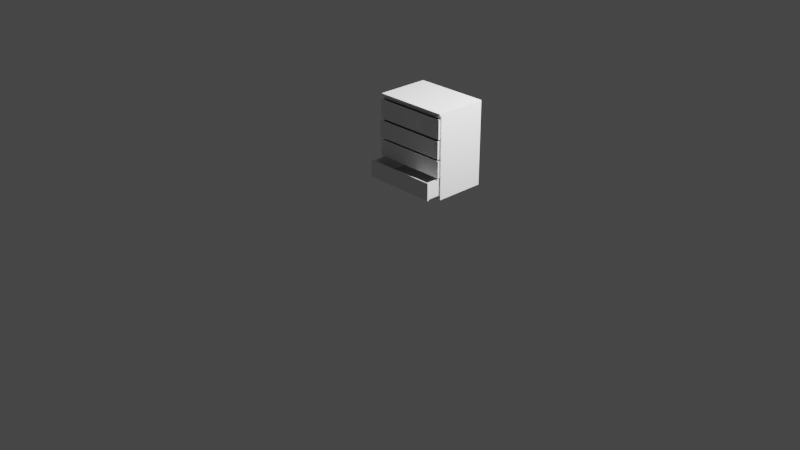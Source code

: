 # Source: untitled.blend  (saved by Blender 3.3.6; exported with 4.5.12 LTS)
import bpy
from mathutils import Matrix  # noqa: F401  (used for matrix-valued properties, if any)

bpy.ops.wm.read_factory_settings(use_empty=True)
scene = bpy.context.scene
scene.name = 'Scene'

# ---- collections
col_collection = bpy.data.collections.new('Collection'); scene.collection.children.link(col_collection)

# ---- materials (node trees are filled in below, after node groups)
mat_material_001 = bpy.data.materials.new('Material.001')
mat_material_001.use_transparent_shadow = False

# ---- material node trees
mat_material_001.use_nodes = True; mat_material_001.node_tree.nodes.clear()
_N = mat_material_001.node_tree.nodes; _L = mat_material_001.node_tree.links
n0 = _N.new('ShaderNodeBsdfPrincipled'); n0.name = 'Principled BSDF'; n0.location = (10, 300)
n0.distribution = 'GGX'
n0.subsurface_method = 'RANDOM_WALK_SKIN'
n0.inputs[3].default_value = 1.45
n0.inputs[27].default_value = (0.0, 0.0, 0.0, 1.0)
n0.inputs[28].default_value = 1.0
n1 = _N.new('ShaderNodeOutputMaterial'); n1.name = 'Material Output'; n1.location = (300, 300)
_L.new(n0.outputs[0], n1.inputs[0])
n1.is_active_output = True

# ---- world
world_world = bpy.data.worlds.new('World'); scene.world = world_world
world_world.use_nodes = True; world_world.node_tree.nodes.clear()
_N = world_world.node_tree.nodes; _L = world_world.node_tree.links
n0 = _N.new('ShaderNodeOutputWorld'); n0.name = 'World Output'; n0.location = (300, 300)
n1 = _N.new('ShaderNodeBackground'); n1.name = 'Background'; n1.location = (10, 300)
n1.inputs[0].default_value = (0.05088, 0.05088, 0.05088, 1.0)
_L.new(n1.outputs[0], n0.inputs[0])
n0.is_active_output = True
world_world.color = (0.05088, 0.05088, 0.05088)
world_world.use_sun_shadow = False
world_world.sun_shadow_jitter_overblur = 0.0

# ---- cameras
cam_camera = bpy.data.cameras.new('Camera')
cam_camera.clip_end = 100.0
cam_camera.ortho_scale = 7.314

# ---- lights
light_light = bpy.data.lights.new('Light', 'POINT')
light_light.transmission_factor = 0.0
light_light.energy = 1000.0
light_light.shadow_soft_size = 0.1
light_light.shadow_maximum_resolution = 0.006
light_light.use_absolute_resolution = True

# ---- meshes
me_drawer_cube_001 = bpy.data.meshes.new('Drawer_Cube.001')
me_drawer_cube_001.from_pydata([(0.8206, -0.000152, 0.5533), (0.8206, -0.000152, -0.5533), (0.8206, 1.779, -0.5533), (0.8206, 1.779, 0.5533), (-0.8184, 1.779, -0.5533), (-0.8184, 1.824, -0.5533), (0.8206, 1.824, -0.5533), (-0.8184, 1.779, 0.6002), (0.8206, 1.779, 0.6002), (0.8206, 1.824, 0.6002), (-0.8184, 1.824, 0.6002), (-0.8184, 1.779, 0.5533), (-0.7908, 1.779, 0.5533), (0.7932, 1.779, 0.5533), (0.7945, 1.254, 0.5468), (0.8095, 1.274, 0.5306), (0.8095, 0.8878, 0.5306), (0.7945, 0.8973, 0.5468), (0.7945, 0.8973, 0.5533), (0.7945, 1.254, 0.5533), (-0.7923, 0.09049, 0.5533), (0.7945, 0.09049, 0.5533), (0.7945, 0.09049, 0.5533), (-0.7923, 0.09049, 0.5533), (-0.8073, 0.01446, 0.5306), (-0.8073, 0.4511, 0.5306), (-0.7923, 0.4534, 0.5468), (-0.7923, 0.4534, 0.5533), (-0.8073, 1.274, 0.5306), (-0.8073, 0.837, 0.5306), (-0.8073, 0.01446, -0.5177), (-0.8073, 1.761, -0.5177), (-0.8073, 1.761, 0.5306), (0.7945, 1.301, 0.5533), (0.7945, 1.704, 0.5533), (0.8095, 1.761, 0.5306), (0.7945, 1.301, 0.5468), (0.8095, 1.761, -0.5177), (-0.8073, 0.8878, 0.5306), (0.8095, 0.01446, 0.5306), (0.8095, 0.01446, -0.5177), (0.8095, 0.4511, 0.5306), (0.7945, 0.4534, 0.5468), (0.7945, 0.4939, 0.5468), (0.7945, 0.8504, 0.5468), (0.7945, 0.4534, 0.5533), (0.7945, 0.4939, 0.5533), (0.7945, 0.8504, 0.5533), (-0.7923, 1.301, 0.5533), (-0.7923, 1.254, 0.5533), (-0.7923, 1.254, 0.5468), (-0.7923, 1.301, 0.5468), (-0.7923, 0.8973, 0.5533), (-0.7923, 0.8504, 0.5533), (-0.7923, 0.8504, 0.5468), (-0.7923, 0.8973, 0.5468), (-0.8184, -0.000152, -0.5533), (-0.7923, 1.704, 0.5449), (0.7945, 1.704, 0.5449), (0.7932, 1.779, 0.5449), (-0.7908, 1.779, 0.5449), (-0.8184, -0.000152, 0.5533), (-0.7923, 0.4939, 0.5468), (-0.7923, 0.4939, 0.5533), (0.7945, 0.4939, 0.5358), (-0.7923, 0.4939, 0.5358), (0.7945, 0.8973, 0.5358), (-0.7923, 0.8973, 0.5358), (0.7945, 1.301, 0.5358), (-0.7923, 1.301, 0.5358), (-0.7923, 0.4534, 0.5424), (0.7945, 0.4534, 0.5424), (-0.7923, 0.8504, 0.5424), (0.7945, 0.8504, 0.5424), (-0.7923, 1.254, 0.5424), (0.7945, 1.254, 0.5424), (-0.7923, 1.704, 0.5533), (0.7946, -0.000152, 0.5533), (0.7946, -0.000152, 0.5488), (-0.7915, -0.000152, 0.5488), (-0.7915, -0.000152, 0.5533), (0.7945, 0.09003, 0.5488), (-0.7923, 0.09049, 0.5488), (0.7945, 0.09003, 0.5533)], [], [(0, 1, 2, 3), (2, 4, 5, 6), (7, 8, 9, 10), (11, 12, 13, 3, 8, 7), (6, 9, 8, 3, 2), (10, 5, 4, 11, 7), (14, 15, 16, 17, 18, 19), (20, 21, 22, 23), (24, 25, 26, 27, 20), (28, 29, 25, 24, 30, 31, 32), (33, 34, 35, 15, 14, 36), (35, 32, 31, 37), (38, 29, 28), (24, 39, 40, 30), (37, 40, 39, 41, 16, 15, 35), (42, 43, 41), (44, 17, 16), (45, 46, 43, 42), (47, 18, 17, 44), (19, 33, 36, 14), (48, 49, 50, 51), (51, 50, 28), (52, 53, 54, 55), (49, 52, 55, 38, 28, 50), (44, 16, 41, 43, 46, 47), (31, 30, 40, 37), (2, 1, 56, 4), (57, 58, 59, 60), (42, 41, 39, 21, 45), (11, 4, 56, 61), (62, 26, 25), (63, 27, 26, 62), (36, 51, 50, 14), (17, 55, 54, 44), (43, 62, 26, 42), (62, 43, 64, 65), (55, 17, 66, 67), (51, 36, 68, 69), (42, 26, 70, 71), (44, 54, 72, 73), (14, 50, 74, 75), (10, 9, 6, 5), (53, 63, 62, 25, 29, 38, 55, 54), (13, 12, 60, 59), (34, 13, 59, 58), (12, 76, 57, 60), (77, 78, 79, 80, 61, 56, 1, 0), (80, 20, 27, 63, 53, 52, 49, 48, 76, 12, 11, 61), (78, 81, 82, 79), (20, 80, 79, 82), (23, 24, 20), (21, 39, 22), (20, 83, 77, 0, 3, 13, 34, 33, 19, 18, 47, 46, 45, 21), (77, 83, 81, 78)])
me_drawer_cube_001.polygons.foreach_set('use_smooth', [True] * 54)
_k = set([(0, 1), (0, 3), (0, 77), (1, 2), (1, 56), (2, 6), (3, 8), (3, 13), (4, 5), (4, 56), (5, 6), (5, 10), (6, 9), (7, 8), (7, 10), (7, 11), (8, 9), (9, 10), (11, 12), (11, 61), (12, 60), (12, 76), (13, 34), (13, 59), (14, 19), (14, 36), (14, 50), (15, 16), (15, 35), (16, 17), (16, 41), (16, 44), (17, 18), (17, 44), (17, 55), (18, 19), (18, 47), (19, 33), (20, 24), (20, 27), (20, 80), (21, 39), (21, 45), (24, 25), (24, 30), (25, 26), (25, 29), (25, 62), (26, 27), (26, 42), (26, 62), (27, 63), (28, 29), (28, 38), (28, 50), (29, 38), (30, 31), (30, 40), (31, 32), (31, 37), (33, 34), (33, 36), (35, 37), (36, 51), (37, 40), (38, 55), (39, 40), (39, 41), (41, 42), (41, 43), (42, 43), (42, 45), (43, 46), (43, 62), (44, 47), (44, 54), (45, 46), (46, 47), (48, 49), (49, 50), (49, 52), (50, 51), (52, 53), (52, 55), (53, 54), (53, 63), (54, 55), (56, 61), (57, 60), (58, 59), (59, 60), (61, 80), (62, 63), (77, 78), (77, 83), (78, 79), (78, 81), (79, 80), (79, 82)])
me_drawer_cube_001.attributes.new('sharp_edge', 'BOOLEAN', 'EDGE').data.foreach_set('value', [ (min(e.vertices), max(e.vertices)) in _k for e in me_drawer_cube_001.edges])
_uv = me_drawer_cube_001.uv_layers.new(name='UVMap')
_uv.uv.foreach_set('vector', [0.5065, 0.0, 0.7548, 0.000152, 0.7548, 0.3303, 0.5065, 0.3302, 0.7979, 0.3302, 0.7979, 0.0, 0.8042, 0.0, 0.8042, 0.3302, 0.7915, 0.3302, 0.7915, 0.0, 0.7979, 0.0, 0.7979, 0.3302, 0.7568, 0.3302, 0.7568, 0.3246, 0.7568, 0.005515, 0.7568, 0.0, 0.7675, 0.0, 0.7675, 0.3302, 0.9872, 0.998, 0.9872, 0.6606, 0.9936, 0.6606, 0.9936, 0.6743, 0.9936, 0.998, 0.9936, 0.9967, 0.9936, 0.6606, 1.0, 0.6606, 1.0, 0.9831, 1.0, 0.9967, 0.9924, 0.5603, 0.9882, 0.564, 0.9882, 0.4924, 0.9924, 0.4941, 0.9938, 0.4941, 0.9938, 0.5603, 0.0, 0.0, 0.0, 0.0, 0.0, 0.0, 0.0, 0.0, 0.752, 0.6606, 0.752, 0.7416, 0.7479, 0.742, 0.7464, 0.742, 0.7464, 0.6747, 0.752, 0.8943, 0.752, 0.8132, 0.752, 0.7416, 0.752, 0.6606, 0.9872, 0.6607, 0.9872, 0.9848, 0.752, 0.9847, 0.9938, 0.569, 0.9938, 0.6439, 0.9882, 0.6544, 0.9882, 0.564, 0.9924, 0.5603, 0.9924, 0.569, 0.2399, 0.6743, 0.2399, 1.0, 0.0, 1.0, 0.0, 0.6743, 0.0, 0.0, 0.0, 0.0, 0.0, 0.0, 0.5065, 0.9863, 0.5065, 0.6606, 0.7464, 0.6606, 0.7464, 0.9863, 0.7539, 0.6545, 0.7539, 0.3304, 0.9882, 0.3303, 0.9882, 0.4113, 0.9882, 0.4924, 0.9882, 0.564, 0.9882, 0.6544, 0.9924, 0.4118, 0.9924, 0.4193, 0.9882, 0.4113, 0.9924, 0.4854, 0.9924, 0.4941, 0.9882, 0.4924, 0.9938, 0.4118, 0.9938, 0.4193, 0.9924, 0.4193, 0.9924, 0.4118, 0.9938, 0.4854, 0.9938, 0.4941, 0.9924, 0.4941, 0.9924, 0.4854, 0.9938, 0.5603, 0.9938, 0.569, 0.9924, 0.569, 0.9924, 0.5603, 0.7464, 0.8993, 0.7464, 0.8906, 0.7479, 0.8906, 0.7479, 0.8993, 0.7479, 0.8993, 0.7479, 0.8906, 0.752, 0.8943, 0.7464, 0.8244, 0.7464, 0.8157, 0.7479, 0.8157, 0.7479, 0.8244, 0.7464, 0.8906, 0.7464, 0.8244, 0.7479, 0.8244, 0.752, 0.8226, 0.752, 0.8943, 0.7479, 0.8906, 0.9924, 0.4854, 0.9882, 0.4924, 0.9882, 0.4113, 0.9924, 0.4193, 0.9938, 0.4193, 0.9938, 0.4854, 0.5019, 0.986, 0.2533, 0.986, 0.2533, 0.6603, 0.5019, 0.6603, 0.0, 0.3442, 0.2505, 0.3442, 0.2505, 0.6743, 0.0, 0.6743, 0.7782, 0.0, 0.7782, 0.3196, 0.7675, 0.3194, 0.7675, 0.000305, 0.9924, 0.4118, 0.9882, 0.4113, 0.9882, 0.3303, 0.9938, 0.3444, 0.9938, 0.4118, 0.7539, 0.6605, 0.5065, 0.6606, 0.5065, 0.3304, 0.7539, 0.3303, 0.7479, 0.7496, 0.7479, 0.742, 0.752, 0.7416, 0.7464, 0.7496, 0.7464, 0.742, 0.7479, 0.742, 0.7479, 0.7496, 0.7915, 0.0, 0.7915, 0.3196, 0.7849, 0.3196, 0.7849, 0.0, 0.7782, 0.3196, 0.7782, 0.0, 0.7849, 0.0, 0.7849, 0.3196, 0.81, 0.0, 0.81, 0.3196, 0.8042, 0.3196, 0.8042, 0.0, 0.81, 0.3196, 0.81, 0.0, 0.8125, 0.0, 0.8125, 0.3196, 0.2505, 0.6638, 0.2505, 0.3442, 0.253, 0.3442, 0.253, 0.6638, 0.5019, 0.98, 0.5019, 0.6603, 0.5044, 0.6603, 0.5044, 0.98, 0.5055, 0.6603, 0.5055, 0.98, 0.5045, 0.98, 0.5045, 0.6603, 0.253, 0.6638, 0.253, 0.9834, 0.252, 0.9834, 0.252, 0.6638, 0.5065, 0.6603, 0.5065, 0.98, 0.5055, 0.98, 0.5055, 0.6603, 0.5214, 0.04935, 0.5214, 0.3026, 0.1772, 0.3026, 0.1772, 0.04935, 0.7464, 0.8157, 0.7464, 0.7496, 0.7479, 0.7496, 0.752, 0.7416, 0.752, 0.8132, 0.752, 0.8226, 0.7479, 0.8244, 0.7479, 0.8157, 0.7568, 0.005515, 0.7568, 0.3246, 0.7548, 0.3246, 0.7548, 0.005515, 0.7483, 0.9849, 0.7483, 0.9988, 0.7464, 0.9988, 0.7464, 0.9848, 0.5036, 0.9939, 0.5036, 0.98, 0.5055, 0.98, 0.5055, 0.9939, 0.5065, 0.005233, 0.5065, 0.005233, 0.5065, 0.3247, 0.5065, 0.3247, 0.5065, 0.3302, 0.2533, 0.3302, 0.2533, 0.0, 0.5065, 0.0, 0.5024, 0.6603, 0.5025, 0.6435, 0.5025, 0.5762, 0.5025, 0.5686, 0.5025, 0.5025, 0.5025, 0.4938, 0.5025, 0.4276, 0.5025, 0.4189, 0.5025, 0.3441, 0.5023, 0.3302, 0.5065, 0.3302, 0.5065, 0.6603, 0.2573, 0.6603, 0.2573, 0.6436, 0.5025, 0.6435, 0.5024, 0.6603, 0.5025, 0.6435, 0.5024, 0.6603, 0.5024, 0.6603, 0.5025, 0.6435, 0.7464, 0.6747, 0.752, 0.6606, 0.7464, 0.6747, 0.9938, 0.3444, 0.9882, 0.3303, 0.9938, 0.3444, 0.5025, 0.6435, 0.2573, 0.6436, 0.2573, 0.6603, 0.2533, 0.6603, 0.2533, 0.3302, 0.2575, 0.3302, 0.2573, 0.3441, 0.2573, 0.4189, 0.2573, 0.4276, 0.2573, 0.4938, 0.2573, 0.5025, 0.2573, 0.5686, 0.2573, 0.5762, 0.2573, 0.6435, 0.2573, 0.6603, 0.2573, 0.6436, 0.2573, 0.6436, 0.2573, 0.6603])
me_drawer_cube_001.materials.append(mat_material_001)
me_drawer_cube_001.update()
me_drawer_cube_001.normals_split_custom_set([tuple(v) for v in zip(*[iter([1.0, 0.0, 0.0, 1.0, 0.0, 0.0, 1.0, -5.743e-07, 0.0, 1.0, -7.658e-07, 0.0, 0.0, 0.0, -1.0, 0.0, 0.0, -1.0, 0.0, 0.0, -1.0, 0.0, 0.0, -1.0, 0.0, 0.0, 1.0, 0.0, 0.0, 1.0, 0.0, 0.0, 1.0, 0.0, 0.0, 1.0, 0.0, -1.0, -3.101e-06, 0.0, -1.0, -2.067e-06, 0.0, -1.0, -2.067e-06, 0.0, -1.0, -3.101e-06, 0.0, -1.0, -3.101e-06, 0.0, -1.0, -3.101e-06, 1.0, -1.149e-06, 0.0, 1.0, -1.149e-06, 0.0, 1.0, -1.149e-06, 0.0, 1.0, -7.658e-07, 0.0, 1.0, -5.743e-07, 0.0, -1.0, -7.179e-07, 0.0, -1.0, -7.179e-07, 0.0, -1.0, -3.59e-07, 0.0, -1.0, -4.786e-07, 0.0, -1.0, -7.179e-07, 0.0, -0.8297, 0.003197, -0.5582, -0.8316, 0.0007116, -0.5554, -0.8321, 4.631e-08, -0.5546, -0.8321, 4.631e-08, -0.5546, -0.8321, 4.631e-08, -0.5546, -0.8321, 4.631e-08, -0.5546, -1.396e-10, 0.0, 1.0, -4.234e-07, 0.0, 1.0, 0.0, 0.0, 1.0, 0.0, 0.0, 1.0, 0.8353, -0.004525, -0.5498, 0.8353, -0.004525, -0.5498, 0.8353, -0.004525, -0.5498, 0.8353, -0.004525, -0.5498, 0.8353, -0.004525, -0.5498, 1.0, 0.0, 0.0, 1.0, 0.0, 0.0, 1.0, 0.0, 0.0, 1.0, 0.0, 0.0, 1.0, 0.0, 0.0, 1.0, 0.0, 0.0, 1.0, 0.0, 0.0, -0.8292, 0.003924, -0.5589, -0.8292, 0.003924, -0.5589, -0.8292, 0.003924, -0.5589, -0.8316, 0.0007116, -0.5554, -0.8297, 0.003197, -0.5582, -0.8292, 0.003924, -0.5589, 0.0, -1.0, 0.0, 0.0, -1.0, 0.0, 0.0, -1.0, 0.0, 0.0, -1.0, 0.0, 0.0, 0.0, 1.0, 0.0, 0.0, 1.0, 0.0, 0.0, 1.0, 0.0, 1.0, 0.0, 0.0, 1.0, 0.0, 0.0, 1.0, 0.0, 0.0, 1.0, 0.0, -1.0, 0.0, 0.0, -1.0, 0.0, 0.0, -1.0, 0.0, 0.0, -1.0, 0.0, 0.0, -1.0, 0.0, 0.0, -1.0, 0.0, 0.0, -1.0, 0.0, 0.0, -0.7337, 0.0, -0.6795, -0.7337, 0.0, -0.6795, -0.7337, 0.0, -0.6795, -0.7337, 0.0, -0.6795, -0.7337, 0.0, -0.6795, -0.7337, 0.0, -0.6795, -1.0, 0.0, 0.0, -1.0, 0.0, 0.0, -1.0, 0.0, 0.0, -1.0, 0.0, 0.0, -1.0, 0.0, 0.0, -1.0, 0.0, 0.0, -1.0, 0.0, 0.0, -1.0, 0.0, 0.0, -1.0, 0.0, 0.0, -1.0, 0.0, 0.0, -1.0, 0.0, 0.0, -1.0, 0.0, 0.0, 1.0, 0.0, 0.0, 1.0, 0.0, 0.0, 1.0, 0.0, 0.0, 1.0, 0.0, 0.0, 0.7337, 0.0, -0.6795, 0.7337, 0.0, -0.6795, 0.7337, 0.0, -0.6795, 1.0, 0.0, 0.0, 1.0, 0.0, 0.0, 1.0, 0.0, 0.0, 1.0, 0.0, 0.0, 0.8321, 0.0, -0.5546, 0.8321, 0.0, -0.5546, 0.8321, 0.0, -0.5546, 0.8321, 0.0, -0.5546, 0.8321, 0.0, -0.5546, 0.8321, 0.0, -0.5546, -0.8275, 4.391e-08, -0.5615, -0.8275, 4.391e-08, -0.5615, -0.8275, 4.391e-08, -0.5615, -0.8275, 4.391e-08, -0.5615, -0.8275, 4.391e-08, -0.5615, -0.8275, 4.391e-08, -0.5615, 0.0, 0.0, 1.0, 0.0, 0.0, 1.0, 0.0, 0.0, 1.0, 0.0, 0.0, 1.0, 0.0, 0.0, -1.0, 0.0, 0.0, -1.0, 0.0, 0.0, -1.0, 0.0, 0.0, -1.0, 0.0, 0.0, 1.0, 0.0, 0.0, 1.0, 0.0, 0.0, 1.0, 0.0, 0.0, 1.0, -0.8353, -0.004525, -0.5498, -0.8353, -0.004525, -0.5498, -0.8353, -0.004525, -0.5498, -0.8353, -0.004525, -0.5498, -0.8353, -0.004525, -0.5498, -1.0, -4.786e-07, 0.0, -1.0, -3.59e-07, 0.0, -1.0, 0.0, 0.0, -1.0, 0.0, 0.0, 0.7337, 0.0, -0.6795, 0.7337, 0.0, -0.6795, 0.7337, 0.0, -0.6795, 1.0, 0.0, 0.0, 1.0, 0.0, 0.0, 1.0, 0.0, 0.0, 1.0, 0.0, 0.0, 0.0, 0.0, 1.0, 0.0, 0.0, 1.0, 0.0, 0.0, 1.0, 0.0, 0.0, 1.0, 0.0, 0.0, 1.0, 0.0, 0.0, 1.0, 0.0, 0.0, 1.0, 0.0, 0.0, 1.0, 0.0, 0.0, 1.0, 0.0, 0.0, 1.0, 0.0, 0.0, 1.0, 0.0, 0.0, 1.0, 0.0, 1.0, 0.0, 0.0, 1.0, 0.0, 0.0, 1.0, 0.0, 0.0, 1.0, 0.0, 0.0, 1.0, 0.0, 0.0, 1.0, 0.0, 0.0, 1.0, 0.0, 0.0, 1.0, 0.0, 6.762e-07, 1.0, 0.0, 6.762e-07, 1.0, 0.0, 6.762e-07, 1.0, 0.0, 6.762e-07, 1.0, 0.0, 0.0, -1.0, 0.0, 0.0, -1.0, 0.0, 0.0, -1.0, 0.0, 0.0, -1.0, 0.0, 0.0, -1.0, 0.0, 0.0, -1.0, 0.0, 0.0, -1.0, 0.0, 0.0, -1.0, 0.0, 0.0, -1.0, 0.0, 0.0, -1.0, 0.0, 0.0, -1.0, 0.0, 0.0, -1.0, 0.0, 0.0, 1.0, 0.0, 0.0, 1.0, 0.0, 0.0, 1.0, 0.0, 0.0, 1.0, 0.0, 0.8235, 0.0, -0.5673, 0.8235, 0.0, -0.5673, 0.8235, 0.0, -0.5673, 0.8235, 0.0, -0.5673, 0.8235, 0.0, -0.5673, 0.8235, 0.0, -0.5673, 0.8235, 0.0, -0.5673, 0.8235, 0.0, -0.5673, 0.0, -1.0, -2.067e-06, 0.0, -1.0, -2.067e-06, 0.0, -1.0, 0.0, 0.0, -1.0, 0.0, -0.9999, -0.01648, 0.0, -0.9999, -0.01648, 0.0, -0.9999, -0.01648, 0.0, -0.9999, -0.01648, 0.0, 0.9998, -0.02021, 0.0, 0.9998, -0.02021, 0.0, 0.9998, -0.02021, 0.0, 0.9998, -0.02021, 0.0, 0.0, -1.0, 0.0, 0.0, -1.0, 0.0, 0.0, -1.0, 0.0, 0.0, -1.0, 0.0, 0.0, -1.0, 0.0, 0.0, -1.0, 0.0, 0.0, -1.0, 0.0, 0.0, -1.0, 0.0, 1.279e-06, 0.0, 1.0, 1.279e-06, 0.0, 1.0, 1.279e-06, 0.0, 1.0, 1.279e-06, 0.0, 1.0, 1.279e-06, 0.0, 1.0, 1.279e-06, 0.0, 1.0, 1.279e-06, 0.0, 1.0, 1.279e-06, 0.0, 1.0, 1.279e-06, 0.0, 1.0, 1.279e-06, 0.0, 1.0, 1.279e-06, 0.0, 1.0, 1.279e-06, 0.0, 1.0, -2.597e-08, 0.0, 1.0, -2.597e-08, 0.0, 1.0, -2.597e-08, 0.0, 1.0, -2.597e-08, 0.0, 1.0, 1.0, 0.008549, 0.0, 1.0, 0.008549, 0.0, 1.0, 0.008549, 0.0, 1.0, 0.008549, 0.0, 0.0, 0.0, 1.0, 0.0, 0.0, 1.0, -1.396e-10, 0.0, 1.0, -4.234e-07, 0.0, 1.0, 0.0, 0.0, 1.0, 0.0, 0.0, 1.0, -1.396e-10, 0.0, 1.0, -1.27e-06, 0.0, 1.0, -1.27e-06, 0.0, 1.0, -1.27e-06, 0.0, 1.0, -1.27e-06, 0.0, 1.0, -1.27e-06, 0.0, 1.0, -1.27e-06, 0.0, 1.0, -1.27e-06, 0.0, 1.0, -1.27e-06, 0.0, 1.0, -1.27e-06, 0.0, 1.0, -1.27e-06, 0.0, 1.0, -1.27e-06, 0.0, 1.0, -1.27e-06, 0.0, 1.0, -4.234e-07, 0.0, 1.0, -1.0, -0.00162, 0.0, -1.0, -0.00162, 0.0, -1.0, -0.00162, 0.0, -1.0, -0.00162, 0.0])] * 3)])
me_l_da_cube_002 = bpy.data.meshes.new('Låda_Cube.002')
me_l_da_cube_002.from_pydata([(-0.7866, 1.3, 0.588), (-0.7866, 1.696, 0.588), (-0.7866, 1.696, -0.4587), (-0.7866, 1.3, -0.4587), (0.7866, 1.696, -0.4587), (0.7866, 1.3, -0.4587), (0.7866, 1.3, 0.588), (0.7866, 1.696, 0.588), (0.8191, 1.697, 0.588), (0.8191, 1.299, 0.588), (0.7907, 1.299, 0.6248), (0.7907, 1.715, 0.6248), (-0.7907, 1.715, 0.6248), (-0.7907, 1.299, 0.6248), (0.7685, 1.696, 0.5833), (0.7685, 1.696, -0.4464), (0.7685, 1.308, -0.4464), (0.7685, 1.308, 0.5833), (0.8191, 1.299, 0.6248), (0.8191, 1.715, 0.6248), (-0.8191, 1.299, 0.6248), (-0.8191, 1.715, 0.6248), (-0.8191, 1.697, 0.588), (-0.8191, 1.299, 0.588), (-0.7685, 1.696, 0.5833), (-0.7685, 1.696, -0.4464), (-0.7685, 1.308, -0.4464), (-0.7685, 1.308, 0.5833)], [], [(0, 1, 2, 3), (3, 2, 4, 5), (6, 7, 8, 9), (10, 11, 12, 13), (0, 6, 10, 13), (7, 1, 12, 11), (14, 15, 16, 17), (3, 5, 6, 0), (5, 4, 7, 6), (11, 10, 18, 19), (9, 8, 19, 18), (20, 21, 22, 23), (10, 6, 9, 18), (13, 12, 21, 20), (1, 0, 23, 22), (7, 11, 19, 8), (12, 1, 22, 21), (0, 13, 20, 23), (24, 25, 2, 1), (25, 15, 4, 2), (15, 14, 7, 4), (14, 24, 1, 7), (16, 26, 27, 17), (25, 24, 27, 26), (24, 14, 17, 27), (15, 25, 26, 16)])
me_l_da_cube_002.polygons.foreach_set('use_smooth', [True] * 26)
_k = set([(0, 1), (0, 3), (0, 6), (0, 13), (0, 23), (1, 2), (1, 7), (1, 12), (1, 22), (2, 3), (2, 4), (3, 5), (4, 5), (4, 7), (5, 6), (6, 7), (6, 9), (6, 10), (7, 8), (7, 11), (8, 9), (8, 19), (9, 18), (10, 13), (10, 18), (11, 12), (11, 19), (12, 21), (13, 20), (14, 15), (14, 17), (14, 24), (15, 16), (15, 25), (16, 17), (16, 26), (17, 27), (18, 19), (20, 21), (20, 23), (21, 22), (22, 23), (24, 25), (24, 27), (25, 26), (26, 27)])
me_l_da_cube_002.attributes.new('sharp_edge', 'BOOLEAN', 'EDGE').data.foreach_set('value', [ (min(e.vertices), max(e.vertices)) in _k for e in me_l_da_cube_002.edges])
_uv = me_l_da_cube_002.uv_layers.new(name='UVMap')
_uv.uv.foreach_set('vector', [0.375, 0.008498, 0.625, 0.008498, 0.625, 0.25, 0.375, 0.25, 0.375, 0.25, 0.625, 0.25, 0.625, 0.5, 0.375, 0.5, 0.375, 0.7415, 0.625, 0.7415, 0.625, 0.7415, 0.375, 0.7415, 0.375, 0.75, 0.625, 0.75, 0.625, 1.0, 0.375, 1.0, 0.125, 0.7415, 0.375, 0.7415, 0.375, 0.75, 0.125, 0.75, 0.625, 0.7415, 0.875, 0.7415, 0.875, 0.75, 0.625, 0.75, 0.6279, 0.7386, 0.6279, 0.5029, 0.6279, 0.5029, 0.6279, 0.7386, 0.125, 0.5, 0.375, 0.5, 0.375, 0.7415, 0.125, 0.7415, 0.375, 0.5, 0.625, 0.5, 0.625, 0.7415, 0.375, 0.7415, 0.625, 0.75, 0.375, 0.75, 0.375, 0.75, 0.625, 0.75, 0.375, 0.7415, 0.625, 0.7415, 0.625, 0.75, 0.375, 0.75, 0.375, 0.0, 0.625, 0.0, 0.625, 0.008498, 0.375, 0.008498, 0.375, 0.75, 0.375, 0.7415, 0.375, 0.7415, 0.375, 0.75, 0.375, 1.0, 0.625, 1.0, 0.625, 1.0, 0.375, 1.0, 0.625, 0.008498, 0.375, 0.008498, 0.375, 0.008498, 0.625, 0.008498, 0.625, 0.7415, 0.625, 0.75, 0.625, 0.75, 0.625, 0.7415, 0.875, 0.75, 0.875, 0.7415, 0.875, 0.7415, 0.875, 0.75, 0.125, 0.7415, 0.125, 0.75, 0.125, 0.75, 0.125, 0.7415, 0.8721, 0.7386, 0.8721, 0.5029, 0.875, 0.5, 0.875, 0.7415, 0.8721, 0.5029, 0.6279, 0.5029, 0.625, 0.5, 0.875, 0.5, 0.6279, 0.5029, 0.6279, 0.7386, 0.625, 0.7415, 0.625, 0.5, 0.6279, 0.7386, 0.8721, 0.7386, 0.875, 0.7415, 0.625, 0.7415, 0.6279, 0.5029, 0.8721, 0.5029, 0.8721, 0.7386, 0.6279, 0.7386, 0.8721, 0.5029, 0.8721, 0.7386, 0.8721, 0.7386, 0.8721, 0.5029, 0.8721, 0.7386, 0.6279, 0.7386, 0.6279, 0.7386, 0.8721, 0.7386, 0.6279, 0.5029, 0.8721, 0.5029, 0.8721, 0.5029, 0.6279, 0.5029])
me_l_da_cube_002.materials.append(mat_material_001)
me_l_da_cube_002.update()
me_l_da_cube_002.normals_split_custom_set([tuple(v) for v in zip(*[iter([-1.0, 0.0, 0.0, -1.0, 0.0, 0.0, -1.0, 0.0, 0.0, -1.0, 0.0, 0.0, 0.0, 0.0, -1.0, 0.0, 0.0, -1.0, 0.0, 0.0, -1.0, 0.0, 0.0, -1.0, 0.0, 0.0, -1.0, 0.0, 0.0, -1.0, 0.0, 0.0, -1.0, 0.0, 0.0, -1.0, 0.0, 0.0, 1.0, 0.0, 0.0, 1.0, 0.0, 0.0, 1.0, 0.0, 0.0, 1.0, 0.0, -0.9996, -0.02776, 0.0, -0.9996, -0.02776, 0.0, -0.9996, -0.02776, 0.0, -0.9996, -0.02776, 0.0, 0.8915, -0.4529, 0.0, 0.8915, -0.4529, 0.0, 0.8915, -0.4529, 0.0, 0.8915, -0.4529, -1.0, 0.0, 0.0, -1.0, 0.0, 0.0, -1.0, 0.0, 0.0, -1.0, 0.0, 0.0, 0.0, -1.0, 0.0, 0.0, -1.0, 0.0, 0.0, -1.0, 0.0, 0.0, -1.0, 0.0, 1.0, 0.0, 0.0, 1.0, 0.0, 0.0, 1.0, 0.0, 0.0, 1.0, 0.0, 0.0, 0.0, 0.0, 1.0, 0.0, 0.0, 1.0, 0.0, 0.0, 1.0, 0.0, 0.0, 1.0, 1.0, 0.0, 0.0, 1.0, 0.0, 0.0, 1.0, 0.0, 0.0, 1.0, 0.0, 0.0, -1.0, 0.0, 0.0, -1.0, 0.0, 0.0, -1.0, 0.0, 0.0, -1.0, 0.0, 0.0, -0.01675, -0.9998, -0.01296, -0.01675, -0.9998, -0.01296, -0.01675, -0.9998, -0.01296, -0.01675, -0.9998, -0.01296, 0.0, 0.0, 1.0, 0.0, 0.0, 1.0, 0.0, 0.0, 1.0, 0.0, 0.0, 1.0, 0.0, 0.0, -1.0, 0.0, 0.0, -1.0, 0.0, 0.0, -1.0, 0.0, 0.0, -1.0, -0.01503, 0.8967, -0.4423, -0.01503, 0.8967, -0.4423, -0.01503, 0.8967, -0.4423, -0.01503, 0.8967, -0.4423, 0.01503, 0.8967, -0.4423, 0.01503, 0.8967, -0.4423, 0.01503, 0.8967, -0.4423, 0.01503, 0.8967, -0.4423, 0.01675, -0.9998, -0.01296, 0.01675, -0.9998, -0.01296, 0.01675, -0.9998, -0.01296, 0.01675, -0.9998, -0.01296, 0.0, 1.0, 0.0, 0.0, 1.0, 0.0, 0.0, 1.0, 0.0, 0.0, 1.0, 0.0, 0.0, 1.0, 0.0, 0.0, 1.0, 0.0, 0.0, 1.0, 0.0, 0.0, 1.0, 0.0, 0.0, 1.0, 0.0, 0.0, 1.0, 0.0, 0.0, 1.0, 0.0, 0.0, 1.0, 0.0, 0.0, 1.0, 0.0, 0.0, 1.0, 0.0, 0.0, 1.0, 0.0, 0.0, 1.0, 0.0, 0.0, 1.0, 0.0, 0.0, 1.0, 0.0, 0.0, 1.0, 0.0, 0.0, 1.0, 0.0, 1.0, 0.0, 0.0, 1.0, 0.0, 0.0, 1.0, 0.0, 0.0, 1.0, 0.0, 0.0, 0.0, 0.0, -1.0, 0.0, 0.0, -1.0, 0.0, 0.0, -1.0, 0.0, 0.0, -1.0, 0.0, 0.0, 1.0, 0.0, 0.0, 1.0, 0.0, 0.0, 1.0, 0.0, 0.0, 1.0])] * 3)])
me_l_da_001_cube_003 = bpy.data.meshes.new('Låda.001_Cube.003')
me_l_da_001_cube_003.from_pydata([(-0.7866, 0.8945, 0.6058), (-0.7866, 1.253, 0.6058), (-0.7866, 1.253, -0.441), (-0.7866, 0.8945, -0.441), (0.7866, 1.253, -0.441), (0.7866, 0.8945, -0.441), (0.7866, 0.8945, 0.6058), (0.7866, 1.253, 0.6058), (0.8191, 1.254, 0.6058), (0.8191, 0.8936, 0.6058), (0.7907, 0.8936, 0.6426), (0.7907, 1.27, 0.6426), (-0.7907, 1.27, 0.6426), (-0.7907, 0.8936, 0.6426), (0.7685, 1.253, 0.6011), (0.7685, 1.253, -0.4286), (0.7685, 0.9015, -0.4286), (0.7685, 0.9015, 0.6011), (0.8191, 0.8936, 0.6426), (0.8191, 1.27, 0.6426), (-0.8191, 0.8936, 0.6426), (-0.8191, 1.27, 0.6426), (-0.8191, 1.254, 0.6058), (-0.8191, 0.8936, 0.6058), (-0.7685, 1.253, 0.6011), (-0.7685, 1.253, -0.4286), (-0.7685, 0.9015, -0.4286), (-0.7685, 0.9015, 0.6011)], [], [(0, 1, 2, 3), (3, 2, 4, 5), (6, 7, 8, 9), (10, 11, 12, 13), (0, 6, 10, 13), (7, 1, 12, 11), (14, 15, 16, 17), (3, 5, 6, 0), (5, 4, 7, 6), (11, 10, 18, 19), (9, 8, 19, 18), (20, 21, 22, 23), (10, 6, 9, 18), (13, 12, 21, 20), (1, 0, 23, 22), (7, 11, 19, 8), (12, 1, 22, 21), (0, 13, 20, 23), (24, 25, 2, 1), (25, 15, 4, 2), (15, 14, 7, 4), (14, 24, 1, 7), (16, 26, 27, 17), (25, 24, 27, 26), (24, 14, 17, 27), (15, 25, 26, 16)])
me_l_da_001_cube_003.polygons.foreach_set('use_smooth', [True] * 26)
_k = set([(0, 1), (0, 3), (0, 6), (0, 13), (0, 23), (1, 2), (1, 7), (1, 12), (1, 22), (2, 3), (2, 4), (3, 5), (4, 5), (4, 7), (5, 6), (6, 7), (6, 9), (6, 10), (7, 8), (7, 11), (8, 9), (8, 19), (9, 18), (10, 13), (10, 18), (11, 12), (11, 19), (12, 21), (13, 20), (14, 15), (14, 17), (14, 24), (15, 16), (15, 25), (16, 17), (16, 26), (17, 27), (18, 19), (20, 21), (20, 23), (21, 22), (22, 23), (24, 25), (24, 27), (25, 26), (26, 27)])
me_l_da_001_cube_003.attributes.new('sharp_edge', 'BOOLEAN', 'EDGE').data.foreach_set('value', [ (min(e.vertices), max(e.vertices)) in _k for e in me_l_da_001_cube_003.edges])
_uv = me_l_da_001_cube_003.uv_layers.new(name='UVMap')
_uv.uv.foreach_set('vector', [0.375, 0.008498, 0.625, 0.008498, 0.625, 0.25, 0.375, 0.25, 0.375, 0.25, 0.625, 0.25, 0.625, 0.5, 0.375, 0.5, 0.375, 0.7415, 0.625, 0.7415, 0.625, 0.7415, 0.375, 0.7415, 0.375, 0.75, 0.625, 0.75, 0.625, 1.0, 0.375, 1.0, 0.125, 0.7415, 0.375, 0.7415, 0.375, 0.75, 0.125, 0.75, 0.625, 0.7415, 0.875, 0.7415, 0.875, 0.75, 0.625, 0.75, 0.6279, 0.7386, 0.6279, 0.5029, 0.6279, 0.5029, 0.6279, 0.7386, 0.125, 0.5, 0.375, 0.5, 0.375, 0.7415, 0.125, 0.7415, 0.375, 0.5, 0.625, 0.5, 0.625, 0.7415, 0.375, 0.7415, 0.625, 0.75, 0.375, 0.75, 0.375, 0.75, 0.625, 0.75, 0.375, 0.7415, 0.625, 0.7415, 0.625, 0.75, 0.375, 0.75, 0.375, 0.0, 0.625, 0.0, 0.625, 0.008498, 0.375, 0.008498, 0.375, 0.75, 0.375, 0.7415, 0.375, 0.7415, 0.375, 0.75, 0.375, 1.0, 0.625, 1.0, 0.625, 1.0, 0.375, 1.0, 0.625, 0.008498, 0.375, 0.008498, 0.375, 0.008498, 0.625, 0.008498, 0.625, 0.7415, 0.625, 0.75, 0.625, 0.75, 0.625, 0.7415, 0.875, 0.75, 0.875, 0.7415, 0.875, 0.7415, 0.875, 0.75, 0.125, 0.7415, 0.125, 0.75, 0.125, 0.75, 0.125, 0.7415, 0.8721, 0.7386, 0.8721, 0.5029, 0.875, 0.5, 0.875, 0.7415, 0.8721, 0.5029, 0.6279, 0.5029, 0.625, 0.5, 0.875, 0.5, 0.6279, 0.5029, 0.6279, 0.7386, 0.625, 0.7415, 0.625, 0.5, 0.6279, 0.7386, 0.8721, 0.7386, 0.875, 0.7415, 0.625, 0.7415, 0.6279, 0.5029, 0.8721, 0.5029, 0.8721, 0.7386, 0.6279, 0.7386, 0.8721, 0.5029, 0.8721, 0.7386, 0.8721, 0.7386, 0.8721, 0.5029, 0.8721, 0.7386, 0.6279, 0.7386, 0.6279, 0.7386, 0.8721, 0.7386, 0.6279, 0.5029, 0.8721, 0.5029, 0.8721, 0.5029, 0.6279, 0.5029])
me_l_da_001_cube_003.materials.append(mat_material_001)
me_l_da_001_cube_003.update()
me_l_da_001_cube_003.normals_split_custom_set([tuple(v) for v in zip(*[iter([-1.0, 0.0, 0.0, -1.0, 0.0, 0.0, -1.0, 0.0, 0.0, -1.0, 0.0, 0.0, 0.0, 0.0, -1.0, 0.0, 0.0, -1.0, 0.0, 0.0, -1.0, 0.0, 0.0, -1.0, 0.0, 0.0, -1.0, 0.0, 0.0, -1.0, 0.0, 0.0, -1.0, 0.0, 0.0, -1.0, 0.0, 0.0, 1.0, 0.0, 0.0, 1.0, 0.0, 0.0, 1.0, 0.0, 0.0, 1.0, 0.0, -0.9997, -0.02516, 0.0, -0.9997, -0.02516, 0.0, -0.9997, -0.02516, 0.0, -0.9997, -0.02516, 0.0, 0.9083, -0.4184, 0.0, 0.9083, -0.4184, 0.0, 0.9083, -0.4184, 0.0, 0.9083, -0.4184, -1.0, 0.0, 0.0, -1.0, 0.0, 0.0, -1.0, 0.0, 0.0, -1.0, 0.0, 0.0, 0.0, -1.0, 0.0, 0.0, -1.0, 0.0, 0.0, -1.0, 0.0, 0.0, -1.0, 0.0, 1.0, 0.0, 0.0, 1.0, 0.0, 0.0, 1.0, 0.0, 0.0, 1.0, 0.0, 0.0, 0.0, 0.0, 1.0, 0.0, 0.0, 1.0, 0.0, 0.0, 1.0, 0.0, 0.0, 1.0, 1.0, 0.0, 0.0, 1.0, 0.0, 0.0, 1.0, 0.0, 0.0, 1.0, 0.0, 0.0, -1.0, 0.0, 0.0, -1.0, 0.0, 0.0, -1.0, 0.0, 0.0, -1.0, 0.0, 0.0, -0.01518, -0.9998, -0.01174, -0.01518, -0.9998, -0.01174, -0.01518, -0.9998, -0.01174, -0.01518, -0.9998, -0.01174, 0.0, 0.0, 1.0, 0.0, 0.0, 1.0, 0.0, 0.0, 1.0, 0.0, 0.0, 1.0, 0.0, 0.0, -1.0, 0.0, 0.0, -1.0, 0.0, 0.0, -1.0, 0.0, 0.0, -1.0, -0.01387, 0.9128, -0.4082, -0.01387, 0.9128, -0.4082, -0.01387, 0.9128, -0.4082, -0.01387, 0.9128, -0.4082, 0.01387, 0.9128, -0.4082, 0.01387, 0.9128, -0.4082, 0.01387, 0.9128, -0.4082, 0.01387, 0.9128, -0.4082, 0.01518, -0.9998, -0.01174, 0.01518, -0.9998, -0.01174, 0.01518, -0.9998, -0.01174, 0.01518, -0.9998, -0.01174, 0.0, 1.0, 0.0, 0.0, 1.0, 0.0, 0.0, 1.0, 0.0, 0.0, 1.0, 0.0, 0.0, 1.0, 0.0, 0.0, 1.0, 0.0, 0.0, 1.0, 0.0, 0.0, 1.0, 0.0, 0.0, 1.0, 0.0, 0.0, 1.0, 0.0, 0.0, 1.0, 0.0, 0.0, 1.0, 0.0, 0.0, 1.0, 0.0, 0.0, 1.0, 0.0, 0.0, 1.0, 0.0, 0.0, 1.0, 0.0, 0.0, 1.0, 0.0, 0.0, 1.0, 0.0, 0.0, 1.0, 0.0, 0.0, 1.0, 0.0, 1.0, 0.0, 0.0, 1.0, 0.0, 0.0, 1.0, 0.0, 0.0, 1.0, 0.0, 0.0, 0.0, 0.0, -1.0, 0.0, 0.0, -1.0, 0.0, 0.0, -1.0, 0.0, 0.0, -1.0, 0.0, 0.0, 1.0, 0.0, 0.0, 1.0, 0.0, 0.0, 1.0, 0.0, 0.0, 1.0])] * 3)])
me_l_da_002_cube_004 = bpy.data.meshes.new('Låda.002_Cube.004')
me_l_da_002_cube_004.from_pydata([(-0.7866, 0.4924, 0.5942), (-0.7866, 0.8361, 0.5942), (-0.7866, 0.8361, -0.4525), (-0.7866, 0.4924, -0.4525), (0.7866, 0.8361, -0.4525), (0.7866, 0.4924, -0.4525), (0.7866, 0.4924, 0.5942), (0.7866, 0.8361, 0.5942), (0.8191, 0.837, 0.5942), (0.8191, 0.4915, 0.5942), (0.7907, 0.4915, 0.6311), (0.7907, 0.8524, 0.6311), (-0.7907, 0.8524, 0.6311), (-0.7907, 0.4915, 0.6311), (0.7685, 0.8361, 0.5895), (0.7685, 0.8361, -0.4402), (0.7685, 0.4991, -0.4402), (0.7685, 0.4991, 0.5895), (0.8191, 0.4915, 0.6311), (0.8191, 0.8524, 0.6311), (-0.8191, 0.4915, 0.6311), (-0.8191, 0.8524, 0.6311), (-0.8191, 0.837, 0.5942), (-0.8191, 0.4915, 0.5942), (-0.7685, 0.8361, 0.5895), (-0.7685, 0.8361, -0.4402), (-0.7685, 0.4991, -0.4402), (-0.7685, 0.4991, 0.5895)], [], [(0, 1, 2, 3), (3, 2, 4, 5), (6, 7, 8, 9), (10, 11, 12, 13), (0, 6, 10, 13), (7, 1, 12, 11), (14, 15, 16, 17), (3, 5, 6, 0), (5, 4, 7, 6), (11, 10, 18, 19), (9, 8, 19, 18), (20, 21, 22, 23), (10, 6, 9, 18), (13, 12, 21, 20), (1, 0, 23, 22), (7, 11, 19, 8), (12, 1, 22, 21), (0, 13, 20, 23), (24, 25, 2, 1), (25, 15, 4, 2), (15, 14, 7, 4), (14, 24, 1, 7), (16, 26, 27, 17), (25, 24, 27, 26), (24, 14, 17, 27), (15, 25, 26, 16)])
me_l_da_002_cube_004.polygons.foreach_set('use_smooth', [True] * 26)
_k = set([(0, 1), (0, 3), (0, 6), (0, 13), (0, 23), (1, 2), (1, 7), (1, 12), (1, 22), (2, 3), (2, 4), (3, 5), (4, 5), (4, 7), (5, 6), (6, 7), (6, 9), (6, 10), (7, 8), (7, 11), (8, 9), (8, 19), (9, 18), (10, 13), (10, 18), (11, 12), (11, 19), (12, 21), (13, 20), (14, 15), (14, 17), (14, 24), (15, 16), (15, 25), (16, 17), (16, 26), (17, 27), (18, 19), (20, 21), (20, 23), (21, 22), (22, 23), (24, 25), (24, 27), (25, 26), (26, 27)])
me_l_da_002_cube_004.attributes.new('sharp_edge', 'BOOLEAN', 'EDGE').data.foreach_set('value', [ (min(e.vertices), max(e.vertices)) in _k for e in me_l_da_002_cube_004.edges])
_uv = me_l_da_002_cube_004.uv_layers.new(name='UVMap')
_uv.uv.foreach_set('vector', [0.375, 0.008498, 0.625, 0.008498, 0.625, 0.25, 0.375, 0.25, 0.375, 0.25, 0.625, 0.25, 0.625, 0.5, 0.375, 0.5, 0.375, 0.7415, 0.625, 0.7415, 0.625, 0.7415, 0.375, 0.7415, 0.375, 0.75, 0.625, 0.75, 0.625, 1.0, 0.375, 1.0, 0.125, 0.7415, 0.375, 0.7415, 0.375, 0.75, 0.125, 0.75, 0.625, 0.7415, 0.875, 0.7415, 0.875, 0.75, 0.625, 0.75, 0.6279, 0.7386, 0.6279, 0.5029, 0.6279, 0.5029, 0.6279, 0.7386, 0.125, 0.5, 0.375, 0.5, 0.375, 0.7415, 0.125, 0.7415, 0.375, 0.5, 0.625, 0.5, 0.625, 0.7415, 0.375, 0.7415, 0.625, 0.75, 0.375, 0.75, 0.375, 0.75, 0.625, 0.75, 0.375, 0.7415, 0.625, 0.7415, 0.625, 0.75, 0.375, 0.75, 0.375, 0.0, 0.625, 0.0, 0.625, 0.008498, 0.375, 0.008498, 0.375, 0.75, 0.375, 0.7415, 0.375, 0.7415, 0.375, 0.75, 0.375, 1.0, 0.625, 1.0, 0.625, 1.0, 0.375, 1.0, 0.625, 0.008498, 0.375, 0.008498, 0.375, 0.008498, 0.625, 0.008498, 0.625, 0.7415, 0.625, 0.75, 0.625, 0.75, 0.625, 0.7415, 0.875, 0.75, 0.875, 0.7415, 0.875, 0.7415, 0.875, 0.75, 0.125, 0.7415, 0.125, 0.75, 0.125, 0.75, 0.125, 0.7415, 0.8721, 0.7386, 0.8721, 0.5029, 0.875, 0.5, 0.875, 0.7415, 0.8721, 0.5029, 0.6279, 0.5029, 0.625, 0.5, 0.875, 0.5, 0.6279, 0.5029, 0.6279, 0.7386, 0.625, 0.7415, 0.625, 0.5, 0.6279, 0.7386, 0.8721, 0.7386, 0.875, 0.7415, 0.625, 0.7415, 0.6279, 0.5029, 0.8721, 0.5029, 0.8721, 0.7386, 0.6279, 0.7386, 0.8721, 0.5029, 0.8721, 0.7386, 0.8721, 0.7386, 0.8721, 0.5029, 0.8721, 0.7386, 0.6279, 0.7386, 0.6279, 0.7386, 0.8721, 0.7386, 0.6279, 0.5029, 0.8721, 0.5029, 0.8721, 0.5029, 0.6279, 0.5029])
me_l_da_002_cube_004.materials.append(mat_material_001)
me_l_da_002_cube_004.update()
me_l_da_002_cube_004.normals_split_custom_set([tuple(v) for v in zip(*[iter([-1.0, 0.0, 0.0, -1.0, 0.0, 0.0, -1.0, 0.0, 0.0, -1.0, 0.0, 0.0, 0.0, 0.0, -1.0, 0.0, 0.0, -1.0, 0.0, 0.0, -1.0, 0.0, 0.0, -1.0, 0.0, 0.0, -1.0, 0.0, 0.0, -1.0, 0.0, 0.0, -1.0, 0.0, 0.0, -1.0, 0.0, 0.0, 1.0, 0.0, 0.0, 1.0, 0.0, 0.0, 1.0, 0.0, 0.0, 1.0, 0.0, -0.9997, -0.02413, 0.0, -0.9997, -0.02413, 0.0, -0.9997, -0.02413, 0.0, -0.9997, -0.02413, 0.0, 0.9149, -0.4037, 0.0, 0.9149, -0.4037, 0.0, 0.9149, -0.4037, 0.0, 0.9149, -0.4037, -1.0, 0.0, 0.0, -1.0, 0.0, 0.0, -1.0, 0.0, 0.0, -1.0, 0.0, 0.0, 0.0, -1.0, 0.0, 0.0, -1.0, 0.0, 0.0, -1.0, 0.0, 0.0, -1.0, 0.0, 1.0, 0.0, 0.0, 1.0, 0.0, 0.0, 1.0, 0.0, 0.0, 1.0, 0.0, 0.0, 0.0, 0.0, 1.0, 0.0, 0.0, 1.0, 0.0, 0.0, 1.0, 0.0, 0.0, 1.0, 1.0, 0.0, 0.0, 1.0, 0.0, 0.0, 1.0, 0.0, 0.0, 1.0, 0.0, 0.0, -1.0, 0.0, 0.0, -1.0, 0.0, 0.0, -1.0, 0.0, 0.0, -1.0, 0.0, 0.0, -0.01456, -0.9998, -0.01126, -0.01456, -0.9998, -0.01126, -0.01456, -0.9998, -0.01126, -0.01456, -0.9998, -0.01126, 0.0, 0.0, 1.0, 0.0, 0.0, 1.0, 0.0, 0.0, 1.0, 0.0, 0.0, 1.0, 0.0, 0.0, -1.0, 0.0, 0.0, -1.0, 0.0, 0.0, -1.0, 0.0, 0.0, -1.0, -0.01337, 0.9191, -0.3938, -0.01337, 0.9191, -0.3938, -0.01337, 0.9191, -0.3938, -0.01337, 0.9191, -0.3938, 0.01337, 0.9191, -0.3938, 0.01337, 0.9191, -0.3938, 0.01337, 0.9191, -0.3938, 0.01337, 0.9191, -0.3938, 0.01456, -0.9998, -0.01126, 0.01456, -0.9998, -0.01126, 0.01456, -0.9998, -0.01126, 0.01456, -0.9998, -0.01126, 0.0, 1.0, 9.911e-06, 0.0, 1.0, -3.342e-06, 0.0, 1.0, -2.371e-06, 0.0, 1.0, 2.644e-06, 0.0, 1.0, -3.342e-06, 0.0, 1.0, -3.342e-06, 0.0, 1.0, -2.371e-06, 0.0, 1.0, -2.371e-06, 0.0, 1.0, -3.342e-06, 0.0, 1.0, 9.911e-06, 0.0, 1.0, 2.644e-06, 0.0, 1.0, -2.371e-06, 0.0, 1.0, 9.911e-06, 0.0, 1.0, 9.911e-06, 0.0, 1.0, 2.644e-06, 0.0, 1.0, 2.644e-06, 0.0, 1.0, 0.0, 0.0, 1.0, 0.0, 0.0, 1.0, 0.0, 0.0, 1.0, 0.0, 1.0, 0.0, 0.0, 1.0, 0.0, 0.0, 1.0, 0.0, 0.0, 1.0, 0.0, 0.0, 0.0, 0.0, -1.0, 0.0, 0.0, -1.0, 0.0, 0.0, -1.0, 0.0, 0.0, -1.0, 0.0, 0.0, 1.0, 0.0, 0.0, 1.0, 0.0, 0.0, 1.0, 0.0, 0.0, 1.0])] * 3)])
me_l_da_003_cube_005 = bpy.data.meshes.new('Låda.003_Cube.005')
me_l_da_003_cube_005.from_pydata([(-0.7866, 0.09294, 0.8705), (-0.7866, 0.4541, 0.8705), (-0.7866, 0.4541, -0.1763), (-0.7866, 0.09294, -0.1763), (0.7866, 0.4541, -0.1763), (0.7866, 0.09294, -0.1763), (0.7866, 0.09294, 0.8705), (0.7866, 0.4541, 0.8705), (0.8191, 0.455, 0.8705), (0.8191, 0.092, 0.8705), (0.7907, 0.092, 0.9073), (0.7907, 0.4712, 0.9073), (-0.7907, 0.4712, 0.9073), (-0.7907, 0.092, 0.9073), (0.7685, 0.4541, 0.8657), (0.7685, 0.4541, -0.1639), (0.7685, 0.09997, -0.1639), (0.7685, 0.09997, 0.8657), (0.8191, 0.092, 0.9073), (0.8191, 0.4712, 0.9073), (-0.8191, 0.092, 0.9073), (-0.8191, 0.4712, 0.9073), (-0.8191, 0.455, 0.8705), (-0.8191, 0.092, 0.8705), (-0.7685, 0.4541, 0.8657), (-0.7685, 0.4541, -0.1639), (-0.7685, 0.09997, -0.1639), (-0.7685, 0.09997, 0.8657)], [], [(0, 1, 2, 3), (3, 2, 4, 5), (6, 7, 8, 9), (10, 11, 12, 13), (0, 6, 10, 13), (7, 1, 12, 11), (14, 15, 16, 17), (3, 5, 6, 0), (5, 4, 7, 6), (11, 10, 18, 19), (9, 8, 19, 18), (20, 21, 22, 23), (10, 6, 9, 18), (13, 12, 21, 20), (1, 0, 23, 22), (7, 11, 19, 8), (12, 1, 22, 21), (0, 13, 20, 23), (24, 25, 2, 1), (25, 15, 4, 2), (15, 14, 7, 4), (14, 24, 1, 7), (16, 26, 27, 17), (25, 24, 27, 26), (24, 14, 17, 27), (15, 25, 26, 16)])
me_l_da_003_cube_005.polygons.foreach_set('use_smooth', [True] * 26)
_k = set([(0, 1), (0, 3), (0, 6), (0, 13), (0, 23), (1, 2), (1, 7), (1, 12), (1, 22), (2, 3), (2, 4), (3, 5), (4, 5), (4, 7), (5, 6), (6, 7), (6, 9), (6, 10), (7, 8), (7, 11), (8, 9), (8, 19), (9, 18), (10, 13), (10, 18), (11, 12), (11, 19), (12, 21), (13, 20), (14, 15), (14, 17), (14, 24), (15, 16), (15, 25), (16, 17), (16, 26), (17, 27), (18, 19), (20, 21), (20, 23), (21, 22), (22, 23), (24, 25), (24, 27), (25, 26), (26, 27)])
me_l_da_003_cube_005.attributes.new('sharp_edge', 'BOOLEAN', 'EDGE').data.foreach_set('value', [ (min(e.vertices), max(e.vertices)) in _k for e in me_l_da_003_cube_005.edges])
_uv = me_l_da_003_cube_005.uv_layers.new(name='UVMap')
_uv.uv.foreach_set('vector', [0.375, 0.008498, 0.625, 0.008498, 0.625, 0.25, 0.375, 0.25, 0.375, 0.25, 0.625, 0.25, 0.625, 0.5, 0.375, 0.5, 0.375, 0.7415, 0.625, 0.7415, 0.625, 0.7415, 0.375, 0.7415, 0.375, 0.75, 0.625, 0.75, 0.625, 1.0, 0.375, 1.0, 0.125, 0.7415, 0.375, 0.7415, 0.375, 0.75, 0.125, 0.75, 0.625, 0.7415, 0.875, 0.7415, 0.875, 0.75, 0.625, 0.75, 0.6279, 0.7386, 0.6279, 0.5029, 0.6279, 0.5029, 0.6279, 0.7386, 0.125, 0.5, 0.375, 0.5, 0.375, 0.7415, 0.125, 0.7415, 0.375, 0.5, 0.625, 0.5, 0.625, 0.7415, 0.375, 0.7415, 0.625, 0.75, 0.375, 0.75, 0.375, 0.75, 0.625, 0.75, 0.375, 0.7415, 0.625, 0.7415, 0.625, 0.75, 0.375, 0.75, 0.375, 0.0, 0.625, 0.0, 0.625, 0.008498, 0.375, 0.008498, 0.375, 0.75, 0.375, 0.7415, 0.375, 0.7415, 0.375, 0.75, 0.375, 1.0, 0.625, 1.0, 0.625, 1.0, 0.375, 1.0, 0.625, 0.008498, 0.375, 0.008498, 0.375, 0.008498, 0.625, 0.008498, 0.625, 0.7415, 0.625, 0.75, 0.625, 0.75, 0.625, 0.7415, 0.875, 0.75, 0.875, 0.7415, 0.875, 0.7415, 0.875, 0.75, 0.125, 0.7415, 0.125, 0.75, 0.125, 0.75, 0.125, 0.7415, 0.8721, 0.7386, 0.8721, 0.5029, 0.875, 0.5, 0.875, 0.7415, 0.8721, 0.5029, 0.6279, 0.5029, 0.625, 0.5, 0.875, 0.5, 0.6279, 0.5029, 0.6279, 0.7386, 0.625, 0.7415, 0.625, 0.5, 0.6279, 0.7386, 0.8721, 0.7386, 0.875, 0.7415, 0.625, 0.7415, 0.6279, 0.5029, 0.8721, 0.5029, 0.8721, 0.7386, 0.6279, 0.7386, 0.8721, 0.5029, 0.8721, 0.7386, 0.8721, 0.7386, 0.8721, 0.5029, 0.8721, 0.7386, 0.6279, 0.7386, 0.6279, 0.7386, 0.8721, 0.7386, 0.6279, 0.5029, 0.8721, 0.5029, 0.8721, 0.5029, 0.6279, 0.5029])
me_l_da_003_cube_005.materials.append(mat_material_001)
me_l_da_003_cube_005.update()
me_l_da_003_cube_005.normals_split_custom_set([tuple(v) for v in zip(*[iter([-1.0, 0.0, 0.0, -1.0, 0.0, 0.0, -1.0, 0.0, 0.0, -1.0, 0.0, 0.0, 0.0, 0.0, -1.0, 0.0, 0.0, -1.0, 0.0, 0.0, -1.0, 0.0, 0.0, -1.0, 0.0, 0.0, -1.0, 0.0, 0.0, -1.0, 0.0, 0.0, -1.0, 0.0, 0.0, -1.0, 0.0, 0.0, 1.0, 0.0, 0.0, 1.0, 0.0, 0.0, 1.0, 0.0, 0.0, 1.0, 0.0, -0.9997, -0.02535, 0.0, -0.9997, -0.02535, 0.0, -0.9997, -0.02535, 0.0, -0.9997, -0.02535, 0.0, 0.9072, -0.4207, 0.0, 0.9072, -0.4207, 0.0, 0.9072, -0.4207, 0.0, 0.9072, -0.4207, -1.0, 0.0, 0.0, -1.0, 0.0, 0.0, -1.0, 0.0, 0.0, -1.0, 0.0, 0.0, 0.0, -1.0, 0.0, 0.0, -1.0, 0.0, 0.0, -1.0, 0.0, 0.0, -1.0, 0.0, 1.0, 0.0, 0.0, 1.0, 0.0, 0.0, 1.0, 0.0, 0.0, 1.0, 0.0, 0.0, 0.0, 0.0, 1.0, 0.0, 0.0, 1.0, 0.0, 0.0, 1.0, 0.0, 0.0, 1.0, 1.0, 0.0, 0.0, 1.0, 0.0, 0.0, 1.0, 0.0, 0.0, 1.0, 0.0, 0.0, -1.0, 0.0, 0.0, -1.0, 0.0, 0.0, -1.0, 0.0, 0.0, -1.0, 0.0, 0.0, -0.0153, -0.9998, -0.01183, -0.0153, -0.9998, -0.01183, -0.0153, -0.9998, -0.01183, -0.0153, -0.9998, -0.01183, 0.0, 0.0, 1.0, 0.0, 0.0, 1.0, 0.0, 0.0, 1.0, 0.0, 0.0, 1.0, 0.0, 0.0, -1.0, 0.0, 0.0, -1.0, 0.0, 0.0, -1.0, 0.0, 0.0, -1.0, -0.01394, 0.9118, -0.4105, -0.01394, 0.9118, -0.4105, -0.01394, 0.9118, -0.4105, -0.01394, 0.9118, -0.4105, 0.01394, 0.9118, -0.4105, 0.01394, 0.9118, -0.4105, 0.01394, 0.9118, -0.4105, 0.01394, 0.9118, -0.4105, 0.0153, -0.9998, -0.01183, 0.0153, -0.9998, -0.01183, 0.0153, -0.9998, -0.01183, 0.0153, -0.9998, -0.01183, 0.0, 1.0, 0.0, 0.0, 1.0, 0.0, 0.0, 1.0, 0.0, 0.0, 1.0, 0.0, 0.0, 1.0, 0.0, 0.0, 1.0, 0.0, 0.0, 1.0, 0.0, 0.0, 1.0, 0.0, 0.0, 1.0, 0.0, 0.0, 1.0, 0.0, 0.0, 1.0, 0.0, 0.0, 1.0, 0.0, 0.0, 1.0, 0.0, 0.0, 1.0, 0.0, 0.0, 1.0, 0.0, 0.0, 1.0, 0.0, 0.0, 1.0, 0.0, 0.0, 1.0, 0.0, 0.0, 1.0, 0.0, 0.0, 1.0, 0.0, 1.0, 0.0, 0.0, 1.0, 0.0, 0.0, 1.0, 0.0, 0.0, 1.0, 0.0, 0.0, 0.0, 0.0, -1.0, 0.0, 0.0, -1.0, 0.0, 0.0, -1.0, 0.0, 0.0, -1.0, 0.0, 0.0, 1.0, 0.0, 0.0, 1.0, 0.0, 0.0, 1.0, 0.0, 0.0, 1.0])] * 3)])

# ---- objects
ob_light = bpy.data.objects.new('Light', light_light)
ob_camera = bpy.data.objects.new('Camera', cam_camera)
ob_drawer_cube_001 = bpy.data.objects.new('Drawer_Cube.001', me_drawer_cube_001)
ob_l_da_cube_002 = bpy.data.objects.new('Låda_Cube.002', me_l_da_cube_002)
ob_l_da_001_cube_003 = bpy.data.objects.new('Låda.001_Cube.003', me_l_da_001_cube_003)
ob_l_da_002_cube_004 = bpy.data.objects.new('Låda.002_Cube.004', me_l_da_002_cube_004)
ob_l_da_003_cube_005 = bpy.data.objects.new('Låda.003_Cube.005', me_l_da_003_cube_005)

# ---- transforms, parenting, visibility, modifiers, constraints
ob_light.location = (2.288, 0.5642, 3.313)
ob_light.rotation_euler = (0.6503, 0.05522, 1.866)
ob_light.scale = (0.4734, 0.4734, 0.4734)
ob_light.lock_rotations_4d = False
ob_light.empty_display_type = 'ARROWS'
ob_light.color = (0.0, 0.0, 0.0, 0.0)
ob_light.lineart.crease_threshold = 0.0
ob_camera.location = (7.359, -6.926, 4.958)
ob_camera.rotation_euler = (1.109, 0.0, 0.8149)
ob_camera.lock_rotations_4d = False
ob_camera.empty_display_type = 'ARROWS'
ob_camera.color = (0.0, 0.0, 0.0, 0.0)
ob_camera.display_type = 'WIRE'
ob_camera.lineart.crease_threshold = 0.0
ob_drawer_cube_001.location = (0.3577, 0.08824, 0.5181)
ob_drawer_cube_001.rotation_euler = (1.571, -0.0, 0.0)
ob_drawer_cube_001.scale = (0.4734, 0.4734, 0.4734)
ob_l_da_cube_002.location = (0.3577, 0.08824, 0.5181)
ob_l_da_cube_002.rotation_euler = (1.571, -0.0, 0.0)
ob_l_da_cube_002.scale = (0.4734, 0.4734, 0.4734)
ob_l_da_001_cube_003.location = (0.3577, 0.08824, 0.5181)
ob_l_da_001_cube_003.rotation_euler = (1.571, -0.0, 0.0)
ob_l_da_001_cube_003.scale = (0.4734, 0.4734, 0.4734)
ob_l_da_002_cube_004.location = (0.3577, 0.08824, 0.5181)
ob_l_da_002_cube_004.rotation_euler = (1.571, -0.0, 0.0)
ob_l_da_002_cube_004.scale = (0.4734, 0.4734, 0.4734)
ob_l_da_003_cube_005.location = (0.3577, 0.08824, 0.5181)
ob_l_da_003_cube_005.rotation_euler = (1.571, -0.0, 0.0)
ob_l_da_003_cube_005.scale = (0.4734, 0.4734, 0.4734)

# ---- collection membership
col_collection.objects.link(ob_light)
col_collection.objects.link(ob_camera)
col_collection.objects.link(ob_drawer_cube_001)
col_collection.objects.link(ob_l_da_cube_002)
col_collection.objects.link(ob_l_da_001_cube_003)
col_collection.objects.link(ob_l_da_002_cube_004)
col_collection.objects.link(ob_l_da_003_cube_005)

# ---- scene / render settings (as saved in the file)
scene.camera = ob_camera
scene.frame_start = 1; scene.frame_end = 250; scene.frame_set(1)
scene.render.engine = 'BLENDER_EEVEE_NEXT'
scene.cycles.sampling_pattern = 'TABULATED_SOBOL'
scene.cycles.use_light_tree = False
scene.view_settings.view_transform = 'Filmic'
bpy.context.view_layer.update()
